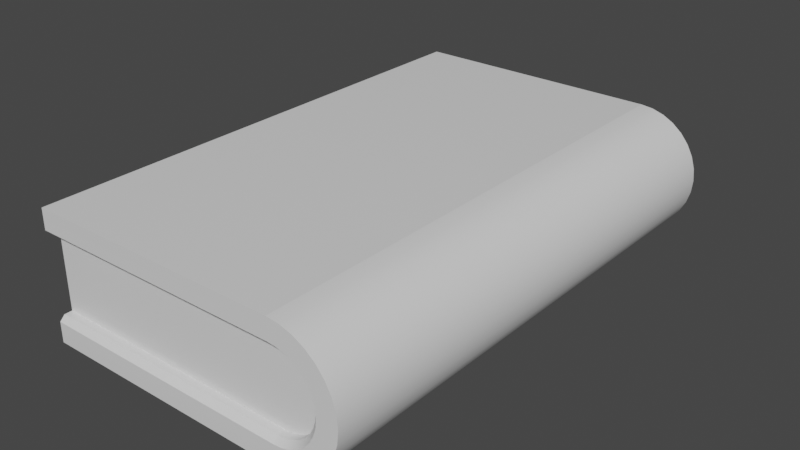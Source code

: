 # Source: Parts.blend  (saved by Blender 3.1.7; exported with 4.5.12 LTS)
import bpy
from mathutils import Matrix  # noqa: F401  (used for matrix-valued properties, if any)

bpy.ops.wm.read_factory_settings(use_empty=True)
scene = bpy.context.scene
scene.name = 'Scene'

# ---- collections
col_collection = bpy.data.collections.new('Collection'); scene.collection.children.link(col_collection)

# ---- materials (node trees are filled in below, after node groups)
mat_belttopdown = bpy.data.materials.new('BeltTopDown')
mat_belttopdown.use_transparent_shadow = False
mat_beltside = bpy.data.materials.new('BeltSide')
mat_beltside.use_transparent_shadow = False
mat_beltside.roughness = 0.5
mat_beltside2 = bpy.data.materials.new('BeltSide2')
mat_beltside2.use_transparent_shadow = False
mat_beltside2.roughness = 0.5
mat_main = bpy.data.materials.new('Main')
mat_main.use_transparent_shadow = False
mat_side = bpy.data.materials.new('Side')
mat_side.use_transparent_shadow = False

# ---- node groups
ng_auto_smooth = bpy.data.node_groups.new('Auto Smooth', 'GeometryNodeTree')
_s = ng_auto_smooth.interface.new_socket(name='Geometry', in_out='OUTPUT', socket_type='NodeSocketGeometry')
_s = ng_auto_smooth.interface.new_socket(name='Geometry', in_out='INPUT', socket_type='NodeSocketGeometry')
_s = ng_auto_smooth.interface.new_socket(name='Angle', in_out='INPUT', socket_type='NodeSocketFloat')
_s.subtype = 'ANGLE'
_s.min_value = 0.0
_s.max_value = 3.142
ng_auto_smooth.is_modifier = True
_N = ng_auto_smooth.nodes; _L = ng_auto_smooth.links
n0 = _N.new('NodeGroupOutput'); n0.name = 'Group Output'; n0.location = (480, -100)
n1 = _N.new('NodeGroupInput'); n1.name = 'Group Input'; n1.location = (-420, -300)
n2 = _N.new('NodeGroupInput'); n2.name = 'Group Input.001'; n2.location = (-60, -100)
n3 = _N.new('GeometryNodeSetShadeSmooth'); n3.name = 'Set Shade Smooth'; n3.location = (120, -100)
n3.domain = 'EDGE'
n4 = _N.new('GeometryNodeSetShadeSmooth'); n4.name = 'Set Shade Smooth.001'; n4.location = (300, -100)
n5 = _N.new('GeometryNodeInputMeshEdgeAngle'); n5.name = 'Edge Angle'; n5.location = (-420, -220)
n6 = _N.new('GeometryNodeInputEdgeSmooth'); n6.name = 'Is Edge Smooth'; n6.location = (-60, -160)
n7 = _N.new('GeometryNodeInputShadeSmooth'); n7.name = 'Is Face Smooth'; n7.location = (-240, -340)
n8 = _N.new('FunctionNodeBooleanMath'); n8.name = 'Boolean Math'; n8.location = (-60, -220)
n9 = _N.new('FunctionNodeCompare'); n9.name = 'Compare'; n9.location = (-240, -180)
n9.operation = 'LESS_EQUAL'
_L.new(n5.outputs[0], n9.inputs[0])
_L.new(n4.outputs[0], n0.inputs[0])
_L.new(n1.outputs[1], n9.inputs[1])
_L.new(n9.outputs[0], n8.inputs[0])
_L.new(n7.outputs[0], n8.inputs[1])
_L.new(n2.outputs[0], n3.inputs[0])
_L.new(n6.outputs[0], n3.inputs[1])
_L.new(n3.outputs[0], n4.inputs[0])
_L.new(n8.outputs[0], n3.inputs[2])
n0.is_active_output = True

# ---- material node trees
mat_belttopdown.use_nodes = True; mat_belttopdown.node_tree.nodes.clear()
_N = mat_belttopdown.node_tree.nodes; _L = mat_belttopdown.node_tree.links
n0 = _N.new('ShaderNodeBsdfPrincipled'); n0.name = 'Principled BSDF'; n0.location = (10, 300)
n0.distribution = 'GGX'
n0.subsurface_method = 'RANDOM_WALK_SKIN'
n0.inputs[2].default_value = 0.4
n0.inputs[3].default_value = 1.45
n0.inputs[27].default_value = (0.0, 0.0, 0.0, 1.0)
n0.inputs[28].default_value = 1.0
n1 = _N.new('ShaderNodeOutputMaterial'); n1.name = 'Material Output'; n1.location = (300, 300)
n2 = _N.new('ShaderNodeNormalMap'); n2.name = 'Normal Map'; n2.location = (-300, -300)
n2.label = 'Normal/Map'
n2.inputs[0].default_value = 0.0
_L.new(n0.outputs[0], n1.inputs[0])
_L.new(n2.outputs[0], n0.inputs[5])
n1.is_active_output = True
mat_beltside.use_nodes = True; mat_beltside.node_tree.nodes.clear()
_N = mat_beltside.node_tree.nodes; _L = mat_beltside.node_tree.links
n0 = _N.new('ShaderNodeBsdfPrincipled'); n0.name = 'Principled BSDF'; n0.location = (10, 300)
n0.distribution = 'GGX'
n0.subsurface_method = 'RANDOM_WALK_SKIN'
n0.inputs[3].default_value = 1.45
n0.inputs[27].default_value = (0.0, 0.0, 0.0, 1.0)
n0.inputs[28].default_value = 1.0
n1 = _N.new('ShaderNodeOutputMaterial'); n1.name = 'Material Output'; n1.location = (300, 300)
n2 = _N.new('ShaderNodeNormalMap'); n2.name = 'Normal Map'; n2.location = (-300, -300)
n2.label = 'Normal/Map'
n2.inputs[0].default_value = 0.0
_L.new(n0.outputs[0], n1.inputs[0])
_L.new(n2.outputs[0], n0.inputs[5])
n1.is_active_output = True
mat_beltside2.use_nodes = True; mat_beltside2.node_tree.nodes.clear()
_N = mat_beltside2.node_tree.nodes; _L = mat_beltside2.node_tree.links
n0 = _N.new('ShaderNodeBsdfPrincipled'); n0.name = 'Principled BSDF'; n0.location = (10, 300)
n0.distribution = 'GGX'
n0.subsurface_method = 'RANDOM_WALK_SKIN'
n0.inputs[3].default_value = 1.45
n0.inputs[27].default_value = (0.0, 0.0, 0.0, 1.0)
n0.inputs[28].default_value = 1.0
n1 = _N.new('ShaderNodeOutputMaterial'); n1.name = 'Material Output'; n1.location = (300, 300)
n2 = _N.new('ShaderNodeNormalMap'); n2.name = 'Normal Map'; n2.location = (-300, -300)
n2.label = 'Normal/Map'
n2.inputs[0].default_value = 0.0
_L.new(n0.outputs[0], n1.inputs[0])
_L.new(n2.outputs[0], n0.inputs[5])
n1.is_active_output = True
mat_main.use_nodes = True; mat_main.node_tree.nodes.clear()
_N = mat_main.node_tree.nodes; _L = mat_main.node_tree.links
n0 = _N.new('ShaderNodeBsdfPrincipled'); n0.name = 'Principled BSDF'; n0.location = (10, 300)
n0.distribution = 'GGX'
n0.subsurface_method = 'RANDOM_WALK_SKIN'
n0.inputs[3].default_value = 1.45
n0.inputs[27].default_value = (0.0, 0.0, 0.0, 1.0)
n0.inputs[28].default_value = 1.0
n1 = _N.new('ShaderNodeOutputMaterial'); n1.name = 'Material Output'; n1.location = (300, 300)
_L.new(n0.outputs[0], n1.inputs[0])
n1.is_active_output = True
mat_side.use_nodes = True; mat_side.node_tree.nodes.clear()
_N = mat_side.node_tree.nodes; _L = mat_side.node_tree.links
n0 = _N.new('ShaderNodeBsdfPrincipled'); n0.name = 'Principled BSDF'; n0.location = (10, 300)
n0.distribution = 'GGX'
n0.subsurface_method = 'RANDOM_WALK_SKIN'
n0.inputs[3].default_value = 1.45
n0.inputs[27].default_value = (0.0, 0.0, 0.0, 1.0)
n0.inputs[28].default_value = 1.0
n1 = _N.new('ShaderNodeOutputMaterial'); n1.name = 'Material Output'; n1.location = (300, 300)
_L.new(n0.outputs[0], n1.inputs[0])
n1.is_active_output = True

# ---- world
world_world = bpy.data.worlds.new('World'); scene.world = world_world
world_world.use_nodes = True; world_world.node_tree.nodes.clear()
_N = world_world.node_tree.nodes; _L = world_world.node_tree.links
n0 = _N.new('ShaderNodeOutputWorld'); n0.name = 'World Output'; n0.location = (300, 300)
n1 = _N.new('ShaderNodeBackground'); n1.name = 'Background'; n1.location = (10, 300)
n1.inputs[0].default_value = (0.05088, 0.05088, 0.05088, 1.0)
_L.new(n1.outputs[0], n0.inputs[0])
n0.is_active_output = True
world_world.color = (0.05088, 0.05088, 0.05088)
world_world.use_sun_shadow = False
world_world.sun_shadow_jitter_overblur = 0.0

# ---- meshes
me_cube_002 = bpy.data.meshes.new('Cube.002')
me_cube_002.from_pydata([(50.0, 25.0, -100.0), (50.0, -25.0, -100.0), (50.0, 25.0, 100.0), (50.0, -25.0, 100.0), (-50.0, 25.0, -100.0), (-50.0, -25.0, -100.0), (-50.0, 25.0, 100.0), (-50.0, -25.0, 100.0), (-50.0, 15.0, -95.0), (-50.0, -15.0, -95.0), (50.0, -15.0, -95.0), (50.0, 15.0, -95.0), (50.0, -15.0, 95.0), (50.0, 15.0, 95.0), (-50.0, 15.0, 95.0), (-50.0, -15.0, 95.0), (50.0, 21.01, -100.0), (-50.0, 21.01, -100.0), (-50.0, -21.01, -100.0), (50.0, -21.01, -100.0), (50.0, 21.01, 100.0), (-50.0, 21.01, 100.0), (-50.0, -21.01, 100.0), (50.0, -21.01, 100.0), (50.0, -15.0, 98.0), (50.0, -17.0, 100.0), (50.0, 17.0, 100.0), (50.0, 15.0, 98.0), (-50.0, 15.0, 98.0), (-50.0, 17.0, 100.0), (-50.0, -17.0, 100.0), (-50.0, -15.0, 98.0), (-50.0, 17.0, -100.0), (-50.0, 15.0, -98.0), (-50.0, -15.0, -98.0), (-50.0, -17.0, -100.0), (50.0, -17.0, -100.0), (50.0, -15.0, -98.0), (50.0, 15.0, -98.0), (50.0, 17.0, -100.0)], [], [(0, 4, 6, 2), (20, 2, 6, 21), (5, 1, 3, 7), (17, 4, 0, 16), (37, 34, 9, 10), (31, 24, 12, 15), (9, 8, 11, 10), (18, 35, 36, 19), (12, 13, 14, 15), (26, 20, 21, 29), (33, 38, 11, 8), (5, 18, 19, 1), (27, 28, 14, 13), (3, 23, 22, 7), (24, 31, 30, 25), (26, 29, 28, 27), (23, 25, 30, 22), (34, 37, 36, 35), (32, 39, 38, 33), (32, 17, 16, 39), (6, 4, 17, 32, 33, 8, 9, 34, 35, 18, 5, 7, 22, 30, 31, 15, 14, 28, 29, 21), (2, 20, 26, 27, 13, 12, 24, 25, 23, 3, 1, 19, 36, 37, 10, 11, 38, 39, 16, 0)])
me_cube_002.polygons.foreach_set('use_smooth', [True] * 22)
me_cube_002.polygons.foreach_set('material_index', [0, 0, 0, 0, 1, 1, 1, 1, 1, 1, 1, 0, 1, 0, 1, 1, 1, 1, 1, 1, 2, 2])
_k = set([(0, 2), (0, 4), (0, 16), (1, 3), (1, 5), (1, 19), (2, 6), (2, 20), (3, 7), (3, 23), (4, 6), (4, 17), (5, 7), (5, 18), (6, 21), (7, 22), (8, 9), (10, 11), (12, 13), (14, 15), (16, 39), (17, 32), (18, 35), (19, 36), (20, 26), (21, 29), (22, 30), (23, 25)])
me_cube_002.attributes.new('sharp_edge', 'BOOLEAN', 'EDGE').data.foreach_set('value', [ (min(e.vertices), max(e.vertices)) in _k for e in me_cube_002.edges])
_uv = me_cube_002.uv_layers.new(name='UVMap')
_uv.uv.foreach_set('vector', [1.49e-06, 1.0, 1.49e-06, 5.596e-07, 1.0, 5.596e-07, 1.0, 1.0, 1.026, 1.0, 1.0, 1.0, 1.0, 3.04e-06, 1.026, 3.04e-06, 1.49e-06, 1.0, 1.49e-06, 5.596e-07, 1.0, 5.596e-07, 1.0, 1.0, -0.02559, 3.099e-06, 3.123e-05, 3.099e-06, 3.117e-05, 1.0, -0.02559, 1.0, 1.49e-06, 0.2, 1.0, 0.2, 1.0, 0.2, 1.49e-06, 0.2, 1.0, 0.8, 1.49e-06, 0.8, 1.49e-06, 0.8, 1.0, 0.8, 1.0, 0.2, 1.0, 0.8, 1.49e-06, 0.8, 1.49e-06, 0.2, 1.0, 0.1, 1.0, 0.16, 1.49e-06, 0.16, 1.49e-06, 0.1, 1.49e-06, 0.8, 1.49e-06, 0.2, 1.0, 0.2, 1.0, 0.8, 1.49e-06, 0.16, 1.49e-06, 0.1, 1.0, 0.1, 1.0, 0.16, 1.0, 0.8, 1.49e-06, 0.8, 1.49e-06, 0.8, 1.0, 0.8, 3.117e-05, 1.0, -0.02559, 1.0, -0.02559, 3.219e-06, 3.105e-05, 3.219e-06, 1.49e-06, 0.2, 1.0, 0.2, 1.0, 0.2, 1.49e-06, 0.2, 1.0, 2.921e-06, 1.026, 2.921e-06, 1.026, 1.0, 1.0, 1.0, 1.49e-06, 0.8, 1.0, 0.8, 1.0, 0.84, 1.49e-06, 0.84, 1.49e-06, 0.16, 1.0, 0.16, 1.0, 0.2, 1.49e-06, 0.2, 1.49e-06, 0.9, 1.49e-06, 0.84, 1.0, 0.84, 1.0, 0.9, 1.0, 0.2, 1.49e-06, 0.2, 1.49e-06, 0.16, 1.0, 0.16, 1.0, 0.84, 1.49e-06, 0.84, 1.49e-06, 0.8, 1.0, 0.8, 1.0, 0.84, 1.0, 0.9, 1.49e-06, 0.9, 1.49e-06, 0.84, 0.2, 7.997e-05, 0.2, 0.7998, 0.18, 0.7998, 0.168, 0.7998, 0.16, 0.7918, 0.16, 0.7798, 0.04007, 0.7798, 0.04007, 0.7918, 0.03207, 0.7998, 0.02007, 0.7998, 7.997e-05, 0.7998, 8.013e-05, 8.019e-05, 0.02007, 8.013e-05, 0.03207, 8.01e-05, 0.04007, 0.008078, 0.04007, 0.02007, 0.16, 0.02007, 0.16, 0.008078, 0.168, 8.004e-05, 0.18, 7.997e-05, 0.2002, 0.2, 0.2002, 0.18, 0.2002, 0.168, 0.2082, 0.16, 0.2202, 0.16, 0.2202, 0.04007, 0.2082, 0.04007, 0.2002, 0.03207, 0.2002, 0.02007, 0.2002, 7.999e-05, 0.9999, 7.997e-05, 0.9999, 0.02007, 0.9999, 0.03207, 0.9919, 0.04007, 0.9799, 0.04007, 0.9799, 0.16, 0.9919, 0.16, 0.9999, 0.168, 0.9999, 0.18, 0.9999, 0.2])
me_cube_002.materials.append(mat_belttopdown)
me_cube_002.materials.append(mat_beltside)
me_cube_002.materials.append(mat_beltside2)
me_cube_002.use_remesh_fix_poles = True
me_cube_002.use_remesh_preserve_attributes = False
me_cube_002.update()
me_cube_003 = bpy.data.meshes.new('Cube.003')
me_cube_003.from_pydata([(0.0, 25.0, -100.0), (0.0, 25.0, 100.0), (4.877, 24.52, -100.0), (4.877, 24.52, 100.0), (9.567, 23.1, 100.0), (13.89, 20.79, -100.0), (13.89, 20.79, 100.0), (17.68, 17.68, 100.0), (20.79, 13.89, 100.0), (23.1, 9.567, 100.0), (24.52, 4.877, -100.0), (24.52, 4.877, 100.0), (25.0, 0.0, 100.0), (24.52, -4.877, 100.0), (23.1, -9.567, -100.0), (23.1, -9.567, 100.0), (20.79, -13.89, -100.0), (20.79, -13.89, 100.0), (17.68, -17.68, -100.0), (17.68, -17.68, 100.0), (13.89, -20.79, -100.0), (13.89, -20.79, 100.0), (9.567, -23.1, -100.0), (9.567, -23.1, 100.0), (4.877, -24.52, 100.0), (0.0, -25.0, -100.0), (0.0, -25.0, 100.0), (9.567, 23.1, -100.0), (20.79, 13.89, -100.0), (17.68, 17.68, -100.0), (24.52, -4.877, -100.0), (25.0, -2.667e-06, -100.0), (23.1, 9.567, -100.0), (4.877, -24.52, -100.0), (0.0, -15.0, -95.0), (-3.421e-06, 15.0, -95.0), (2.965, 14.71, -95.0), (5.778, 13.86, -95.0), (8.371, 12.47, -95.0), (10.64, 10.6, -95.0), (12.51, 8.332, -95.0), (13.89, 5.739, -95.0), (14.75, 2.926, -95.0), (15.04, -2.047e-06, -95.0), (14.75, -2.926, -95.0), (13.89, -5.739, -95.0), (12.51, -8.332, -95.0), (10.64, -10.6, -95.0), (8.371, -12.47, -95.0), (5.778, -13.86, -95.0), (2.965, -14.71, -95.0), (5.513e-07, 15.0, 95.0), (2.965, 14.71, 95.0), (5.778, 13.86, 95.0), (8.371, 12.47, 95.0), (10.64, 10.6, 95.0), (12.51, 8.332, 95.0), (13.89, 5.739, 95.0), (14.75, 2.926, 95.0), (15.04, -1.009e-06, 95.0), (14.75, -2.926, 95.0), (13.89, -5.739, 95.0), (12.51, -8.332, 95.0), (10.64, -10.6, 95.0), (8.371, -12.47, 95.0), (5.778, -13.86, 95.0), (2.965, -14.71, 95.0), (5.513e-07, -15.0, 95.0), (0.0, -15.0, -98.0), (1.49e-08, -17.01, -100.0), (5.513e-07, 15.0, 98.0), (4.47e-07, 17.01, 100.0), (2.965, 14.71, 98.0), (3.35, 16.68, 100.0), (5.778, 13.86, 98.0), (6.541, 15.72, 100.0), (8.371, 12.47, 98.0), (9.483, 14.14, 100.0), (10.64, 10.6, 98.0), (12.06, 12.03, 100.0), (12.51, 8.332, 98.0), (14.18, 9.452, 100.0), (13.89, 5.739, 98.0), (15.75, 6.511, 100.0), (14.75, 2.926, 98.0), (16.72, 3.319, 100.0), (15.04, -5.204e-07, 98.0), (17.04, -1.553e-07, 100.0), (14.75, -2.926, 98.0), (16.72, -3.319, 100.0), (13.89, -5.739, 98.0), (15.75, -6.511, 100.0), (12.51, -8.332, 98.0), (14.18, -9.452, 100.0), (10.64, -10.6, 98.0), (12.06, -12.03, 100.0), (8.371, -12.47, 98.0), (9.483, -14.14, 100.0), (5.778, -13.86, 98.0), (6.541, -15.72, 100.0), (2.965, -14.71, 98.0), (3.35, -16.68, 100.0), (4.404e-07, -17.01, 100.0), (4.783e-07, -15.0, 98.0), (-2.732e-06, 17.01, -100.0), (-3.494e-06, 15.0, -98.0), (2.965, 14.71, -98.0), (3.35, 16.68, -100.0), (5.778, 13.86, -98.0), (6.541, 15.72, -100.0), (9.483, 14.14, -100.0), (8.371, 12.47, -98.0), (12.06, 12.03, -100.0), (10.64, 10.6, -98.0), (14.18, 9.452, -100.0), (12.51, 8.332, -98.0), (15.75, 6.511, -100.0), (13.89, 5.739, -98.0), (16.72, 3.319, -100.0), (14.75, 2.926, -98.0), (17.04, -2.822e-06, -100.0), (15.04, -2.535e-06, -98.0), (16.72, -3.319, -100.0), (14.75, -2.926, -98.0), (15.75, -6.511, -100.0), (13.89, -5.739, -98.0), (14.18, -9.452, -100.0), (12.51, -8.332, -98.0), (12.06, -12.03, -100.0), (10.64, -10.6, -98.0), (9.483, -14.14, -100.0), (8.371, -12.47, -98.0), (6.541, -15.72, -100.0), (5.778, -13.86, -98.0), (3.35, -16.68, -100.0), (2.965, -14.71, -98.0), (2.202e-07, -21.01, 100.0), (2.235e-07, 21.01, 100.0), (4.114, 20.6, 100.0), (8.054, 19.41, 100.0), (11.69, 17.47, 100.0), (14.87, 14.85, 100.0), (17.48, 11.67, 100.0), (19.42, 8.039, 100.0), (20.62, 4.098, 100.0), (21.02, -7.767e-08, 100.0), (20.62, -4.098, 100.0), (19.42, -8.039, 100.0), (17.48, -11.67, 100.0), (14.87, -14.85, 100.0), (11.69, -17.47, 100.0), (8.054, -19.41, 100.0), (4.114, -20.6, 100.0), (7.451e-09, -21.01, -100.0), (-1.366e-06, 21.01, -100.0), (4.114, -20.6, -100.0), (4.114, 20.6, -100.0), (8.054, 19.41, -100.0), (11.69, 17.47, -100.0), (14.87, 14.85, -100.0), (17.48, 11.67, -100.0), (19.42, 8.039, -100.0), (20.62, 4.098, -100.0), (21.02, -2.744e-06, -100.0), (20.62, -4.098, -100.0), (19.42, -8.039, -100.0), (17.48, -11.67, -100.0), (14.87, -14.85, -100.0), (11.69, -17.47, -100.0), (8.054, -19.41, -100.0)], [], [(0, 1, 3, 2), (2, 3, 4, 27), (27, 4, 6, 5), (5, 6, 7, 29), (29, 7, 8, 28), (28, 8, 9, 32), (32, 9, 11, 10), (10, 11, 12, 31), (31, 12, 13, 30), (30, 13, 15, 14), (14, 15, 17, 16), (16, 17, 19, 18), (18, 19, 21, 20), (20, 21, 23, 22), (22, 23, 24, 33), (33, 24, 26, 25), (111, 113, 39, 38), (82, 80, 56, 57), (125, 127, 46, 45), (115, 117, 41, 40), (92, 90, 61, 62), (103, 100, 66, 67), (117, 119, 42, 41), (78, 76, 54, 55), (88, 86, 59, 60), (98, 96, 64, 65), (106, 108, 37, 36), (74, 72, 52, 53), (127, 129, 47, 46), (84, 82, 57, 58), (94, 92, 62, 63), (105, 106, 36, 35), (121, 123, 44, 43), (80, 78, 55, 56), (90, 88, 60, 61), (100, 98, 65, 66), (135, 68, 34, 50), (76, 74, 53, 54), (86, 84, 58, 59), (96, 94, 63, 64), (131, 133, 49, 48), (113, 115, 40, 39), (123, 125, 45, 44), (133, 135, 50, 49), (108, 111, 38, 37), (119, 121, 43, 42), (129, 131, 48, 47), (155, 134, 132, 169), (163, 120, 118, 162), (156, 107, 104, 154), (164, 122, 120, 163), (165, 124, 122, 164), (72, 70, 51, 52), (166, 126, 124, 165), (159, 112, 110, 158), (167, 128, 126, 166), (160, 114, 112, 159), (157, 109, 107, 156), (168, 130, 128, 167), (158, 110, 109, 157), (161, 116, 114, 160), (169, 132, 130, 168), (162, 118, 116, 161), (145, 144, 85, 87), (138, 137, 71, 73), (136, 152, 101, 102), (146, 145, 87, 89), (139, 138, 73, 75), (147, 146, 89, 91), (140, 139, 75, 77), (148, 147, 91, 93), (141, 140, 77, 79), (149, 148, 93, 95), (142, 141, 79, 81), (150, 149, 95, 97), (143, 142, 81, 83), (151, 150, 97, 99), (144, 143, 83, 85), (152, 151, 99, 101), (51, 67, 66, 65, 64, 63, 62, 61, 60, 59, 58, 57, 56, 55, 54, 53, 52), (38, 39, 40, 41, 42, 43, 44, 45, 46, 47, 48, 49, 50, 34, 35, 36, 37), (153, 69, 134, 155), (70, 72, 73, 71), (72, 74, 75, 73), (74, 76, 77, 75), (76, 78, 79, 77), (78, 80, 81, 79), (80, 82, 83, 81), (82, 84, 85, 83), (84, 86, 87, 85), (86, 88, 89, 87), (88, 90, 91, 89), (90, 92, 93, 91), (92, 94, 95, 93), (94, 96, 97, 95), (96, 98, 99, 97), (98, 100, 101, 99), (100, 103, 102, 101), (111, 108, 109, 110), (108, 106, 107, 109), (106, 105, 104, 107), (113, 111, 110, 112), (115, 113, 112, 114), (117, 115, 114, 116), (119, 117, 116, 118), (121, 119, 118, 120), (123, 121, 120, 122), (125, 123, 122, 124), (127, 125, 124, 126), (129, 127, 126, 128), (131, 129, 128, 130), (133, 131, 130, 132), (135, 133, 132, 134), (68, 135, 134, 69), (24, 23, 151, 152), (11, 9, 143, 144), (23, 21, 150, 151), (9, 8, 142, 143), (21, 19, 149, 150), (8, 7, 141, 142), (19, 17, 148, 149), (7, 6, 140, 141), (17, 15, 147, 148), (6, 4, 139, 140), (15, 13, 146, 147), (4, 3, 138, 139), (13, 12, 145, 146), (26, 24, 152, 136), (3, 1, 137, 138), (12, 11, 144, 145), (25, 153, 155, 33), (10, 162, 161, 32), (22, 169, 168, 20), (32, 161, 160, 28), (5, 158, 157, 27), (20, 168, 167, 18), (27, 157, 156, 2), (28, 160, 159, 29), (18, 167, 166, 16), (29, 159, 158, 5), (16, 166, 165, 14), (14, 165, 164, 30), (30, 164, 163, 31), (2, 156, 154, 0), (31, 163, 162, 10), (33, 155, 169, 22), (25, 26, 136, 102, 103, 67, 51, 70, 71, 137, 1, 0, 154, 104, 105, 35, 34, 68, 69, 153)])
me_cube_003.polygons.foreach_set('use_smooth', [True] * 147)
me_cube_003.polygons.foreach_set('material_index', [0, 0, 0, 0, 0, 0, 0, 0, 0, 0, 0, 0, 0, 0, 0, 0, 1, 1, 1, 1, 1, 1, 1, 1, 1, 1, 1, 1, 1, 1, 1, 1, 1, 1, 1, 1, 1, 1, 1, 1, 1, 1, 1, 1, 1, 1, 1, 1, 1, 1, 1, 1, 1, 1, 1, 1, 1, 1, 1, 1, 1, 1, 1, 1, 1, 1, 1, 1, 1, 1, 1, 1, 1, 1, 1, 1, 1, 1, 1, 1, 1, 1, 1, 1, 1, 1, 1, 1, 1, 1, 1, 1, 1, 1, 1, 1, 1, 1, 1, 1, 1, 1, 1, 1, 1, 1, 1, 1, 1, 1, 1, 1, 1, 1, 0, 0, 0, 0, 0, 0, 0, 0, 0, 0, 0, 0, 0, 0, 0, 0, 0, 0, 0, 0, 0, 0, 0, 0, 0, 0, 0, 0, 0, 0, 0, 0, 1])
_k = set([(0, 1), (0, 2), (1, 3), (2, 27), (3, 4), (4, 6), (5, 27), (5, 29), (6, 7), (7, 8), (8, 9), (9, 11), (10, 31), (10, 32), (11, 12), (12, 13), (13, 15), (14, 16), (14, 30), (15, 17), (16, 18), (17, 19), (18, 20), (19, 21), (20, 22), (21, 23), (22, 33), (23, 24), (24, 26), (25, 26), (25, 33), (28, 29), (28, 32), (30, 31), (34, 50), (35, 36), (36, 37), (37, 38), (38, 39), (39, 40), (40, 41), (41, 42), (42, 43), (43, 44), (44, 45), (45, 46), (46, 47), (47, 48), (48, 49), (49, 50), (51, 52), (52, 53), (53, 54), (54, 55), (55, 56), (56, 57), (57, 58), (58, 59), (59, 60), (60, 61), (61, 62), (62, 63), (63, 64), (64, 65), (65, 66), (66, 67), (68, 135), (69, 134), (70, 72), (71, 73), (72, 74), (73, 75), (74, 76), (75, 77), (76, 78), (77, 79), (78, 80), (79, 81), (80, 82), (81, 83), (82, 84), (83, 85), (84, 86), (85, 87), (86, 88), (87, 89), (88, 90), (89, 91), (90, 92), (91, 93), (92, 94), (93, 95), (94, 96), (95, 97), (96, 98), (97, 99), (98, 100), (99, 101), (100, 103), (101, 102), (104, 107), (105, 106), (106, 108), (107, 109), (108, 111), (109, 110), (110, 112), (111, 113), (112, 114), (113, 115), (114, 116), (115, 117), (116, 118), (117, 119), (118, 120), (119, 121), (120, 122), (121, 123), (122, 124), (123, 125), (124, 126), (125, 127), (126, 128), (127, 129), (128, 130), (129, 131), (130, 132), (131, 133), (132, 134), (133, 135)])
me_cube_003.attributes.new('sharp_edge', 'BOOLEAN', 'EDGE').data.foreach_set('value', [ (min(e.vertices), max(e.vertices)) in _k for e in me_cube_003.edges])
_uv = me_cube_003.uv_layers.new(name='UVMap')
_uv.uv.foreach_set('vector', [0.9999, 1.0, 0.0001136, 1.0, 0.0001134, 0.9375, 0.9999, 0.9375, 0.9999, 0.9375, 0.0001134, 0.9375, 0.0001131, 0.875, 0.9999, 0.8749, 0.9999, 0.8749, 0.0001131, 0.875, 0.000113, 0.8124, 0.9999, 0.8124, 0.9999, 0.8124, 0.000113, 0.8124, 0.0001128, 0.7499, 0.9999, 0.7499, 0.9999, 0.7499, 0.0001128, 0.7499, 0.0001128, 0.6874, 0.9999, 0.6874, 0.9999, 0.6874, 0.0001128, 0.6874, 0.0001126, 0.6249, 0.9999, 0.6249, 0.9999, 0.6249, 0.0001126, 0.6249, 0.0001127, 0.5623, 0.9999, 0.5623, 0.9999, 0.5623, 0.0001127, 0.5623, 0.0001127, 0.4998, 0.9999, 0.4998, 0.9999, 0.4998, 0.0001127, 0.4998, 0.0001128, 0.4373, 0.9999, 0.4373, 0.9999, 0.4373, 0.0001128, 0.4373, 0.000113, 0.3748, 0.9999, 0.3748, 0.9999, 0.3748, 0.000113, 0.3748, 0.0001131, 0.3122, 0.9999, 0.3123, 0.9999, 0.3123, 0.0001131, 0.3122, 0.0001134, 0.2497, 0.9999, 0.2497, 0.9999, 0.2497, 0.0001134, 0.2497, 0.0001137, 0.1872, 0.9999, 0.1872, 0.9999, 0.1872, 0.0001137, 0.1872, 0.0001141, 0.1247, 0.9999, 0.1247, 0.9999, 0.1247, 0.0001141, 0.1247, 0.0001144, 0.06214, 0.9999, 0.06218, 0.9999, 0.06218, 0.0001144, 0.06214, 0.0001149, -6.798e-05, 0.9999, -2.268e-05, 0.000113, 0.8124, 0.0001128, 0.7499, 0.0001128, 0.7499, 0.000113, 0.8124, 0.0001126, 0.6249, 0.0001128, 0.6874, 0.0001128, 0.6874, 0.0001126, 0.6249, 0.000113, 0.3748, 0.0001131, 0.3122, 0.0001131, 0.3122, 0.000113, 0.3748, 0.0001128, 0.6874, 0.0001126, 0.6249, 0.0001126, 0.6249, 0.0001128, 0.6874, 0.0001131, 0.3122, 0.000113, 0.3748, 0.000113, 0.3748, 0.0001131, 0.3122, 0.0001149, -6.798e-05, 0.0001144, 0.06214, 0.0001144, 0.06214, 0.0001149, -6.798e-05, 0.0001126, 0.6249, 0.0001127, 0.5623, 0.0001127, 0.5623, 0.0001126, 0.6249, 0.0001128, 0.7499, 0.000113, 0.8124, 0.000113, 0.8124, 0.0001128, 0.7499, 0.0001128, 0.4373, 0.0001127, 0.4998, 0.0001127, 0.4998, 0.0001128, 0.4373, 0.0001141, 0.1247, 0.0001137, 0.1872, 0.0001137, 0.1872, 0.0001141, 0.1247, 0.0001134, 0.9375, 0.0001131, 0.875, 0.0001131, 0.875, 0.0001134, 0.9375, 0.0001131, 0.875, 0.0001134, 0.9375, 0.0001134, 0.9375, 0.0001131, 0.875, 0.0001131, 0.3122, 0.0001134, 0.2497, 0.0001134, 0.2497, 0.0001131, 0.3122, 0.0001127, 0.5623, 0.0001126, 0.6249, 0.0001126, 0.6249, 0.0001127, 0.5623, 0.0001134, 0.2497, 0.0001131, 0.3122, 0.0001131, 0.3122, 0.0001134, 0.2497, 0.0001136, 1.0, 0.0001134, 0.9375, 0.0001134, 0.9375, 0.0001136, 1.0, 0.0001127, 0.4998, 0.0001128, 0.4373, 0.0001128, 0.4373, 0.0001127, 0.4998, 0.0001128, 0.6874, 0.0001128, 0.7499, 0.0001128, 0.7499, 0.0001128, 0.6874, 0.000113, 0.3748, 0.0001128, 0.4373, 0.0001128, 0.4373, 0.000113, 0.3748, 0.0001144, 0.06214, 0.0001141, 0.1247, 0.0001141, 0.1247, 0.0001144, 0.06214, 0.0001144, 0.06214, 0.0001149, -6.798e-05, 0.0001149, -6.798e-05, 0.0001144, 0.06214, 0.000113, 0.8124, 0.0001131, 0.875, 0.0001131, 0.875, 0.000113, 0.8124, 0.0001127, 0.4998, 0.0001127, 0.5623, 0.0001127, 0.5623, 0.0001127, 0.4998, 0.0001137, 0.1872, 0.0001134, 0.2497, 0.0001134, 0.2497, 0.0001137, 0.1872, 0.0001137, 0.1872, 0.0001141, 0.1247, 0.0001141, 0.1247, 0.0001137, 0.1872, 0.0001128, 0.7499, 0.0001128, 0.6874, 0.0001128, 0.6874, 0.0001128, 0.7499, 0.0001128, 0.4373, 0.000113, 0.3748, 0.000113, 0.3748, 0.0001128, 0.4373, 0.0001141, 0.1247, 0.0001144, 0.06214, 0.0001144, 0.06214, 0.0001141, 0.1247, 0.0001131, 0.875, 0.000113, 0.8124, 0.000113, 0.8124, 0.0001131, 0.875, 0.0001127, 0.5623, 0.0001127, 0.4998, 0.0001127, 0.4998, 0.0001127, 0.5623, 0.0001134, 0.2497, 0.0001137, 0.1872, 0.0001137, 0.1872, 0.0001134, 0.2497, 0.0001144, 0.06214, 0.0001144, 0.06214, 0.0001141, 0.1247, 0.0001141, 0.1247, 0.0001127, 0.4998, 0.0001127, 0.4998, 0.0001127, 0.5623, 0.0001127, 0.5623, 0.0001134, 0.9375, 0.0001134, 0.9375, 0.0001136, 1.0, 0.0001136, 1.0, 0.0001128, 0.4373, 0.0001128, 0.4373, 0.0001127, 0.4998, 0.0001127, 0.4998, 0.000113, 0.3748, 0.000113, 0.3748, 0.0001128, 0.4373, 0.0001128, 0.4373, 0.0001134, 0.9375, 0.0001136, 1.0, 0.0001136, 1.0, 0.0001134, 0.9375, 0.0001131, 0.3122, 0.0001131, 0.3122, 0.000113, 0.3748, 0.000113, 0.3748, 0.0001128, 0.7499, 0.0001128, 0.7499, 0.000113, 0.8124, 0.000113, 0.8124, 0.0001134, 0.2497, 0.0001134, 0.2497, 0.0001131, 0.3122, 0.0001131, 0.3122, 0.0001128, 0.6874, 0.0001128, 0.6874, 0.0001128, 0.7499, 0.0001128, 0.7499, 0.0001131, 0.875, 0.0001131, 0.875, 0.0001134, 0.9375, 0.0001134, 0.9375, 0.0001137, 0.1872, 0.0001137, 0.1872, 0.0001134, 0.2497, 0.0001134, 0.2497, 0.000113, 0.8124, 0.000113, 0.8124, 0.0001131, 0.875, 0.0001131, 0.875, 0.0001126, 0.6249, 0.0001126, 0.6249, 0.0001128, 0.6874, 0.0001128, 0.6874, 0.0001141, 0.1247, 0.0001141, 0.1247, 0.0001137, 0.1872, 0.0001137, 0.1872, 0.0001127, 0.5623, 0.0001127, 0.5623, 0.0001126, 0.6249, 0.0001126, 0.6249, 0.0001127, 0.4998, 0.0001127, 0.5623, 0.0001127, 0.5623, 0.0001127, 0.4998, 0.0001134, 0.9375, 0.0001136, 1.0, 0.0001136, 1.0, 0.0001134, 0.9375, 0.0001149, -6.798e-05, 0.0001144, 0.06214, 0.0001144, 0.06214, 0.0001149, -6.798e-05, 0.0001128, 0.4373, 0.0001127, 0.4998, 0.0001127, 0.4998, 0.0001128, 0.4373, 0.0001131, 0.875, 0.0001134, 0.9375, 0.0001134, 0.9375, 0.0001131, 0.875, 0.000113, 0.3748, 0.0001128, 0.4373, 0.0001128, 0.4373, 0.000113, 0.3748, 0.000113, 0.8124, 0.0001131, 0.875, 0.0001131, 0.875, 0.000113, 0.8124, 0.0001131, 0.3122, 0.000113, 0.3748, 0.000113, 0.3748, 0.0001131, 0.3122, 0.0001128, 0.7499, 0.000113, 0.8124, 0.000113, 0.8124, 0.0001128, 0.7499, 0.0001134, 0.2497, 0.0001131, 0.3122, 0.0001131, 0.3122, 0.0001134, 0.2497, 0.0001128, 0.6874, 0.0001128, 0.7499, 0.0001128, 0.7499, 0.0001128, 0.6874, 0.0001137, 0.1872, 0.0001134, 0.2497, 0.0001134, 0.2497, 0.0001137, 0.1872, 0.0001126, 0.6249, 0.0001128, 0.6874, 0.0001128, 0.6874, 0.0001126, 0.6249, 0.0001141, 0.1247, 0.0001137, 0.1872, 0.0001137, 0.1872, 0.0001141, 0.1247, 0.0001127, 0.5623, 0.0001126, 0.6249, 0.0001126, 0.6249, 0.0001127, 0.5623, 0.0001144, 0.06214, 0.0001141, 0.1247, 0.0001141, 0.1247, 0.0001144, 0.06214, 0.0001136, 1.0, 0.0001149, -6.798e-05, 0.0001144, 0.06214, 0.0001141, 0.1247, 0.0001137, 0.1872, 0.0001134, 0.2497, 0.0001131, 0.3122, 0.000113, 0.3748, 0.0001128, 0.4373, 0.0001127, 0.4998, 0.0001127, 0.5623, 0.0001126, 0.6249, 0.0001128, 0.6874, 0.0001128, 0.7499, 0.000113, 0.8124, 0.0001131, 0.875, 0.0001134, 0.9375, 0.000113, 0.8124, 0.0001128, 0.7499, 0.0001128, 0.6874, 0.0001126, 0.6249, 0.0001127, 0.5623, 0.0001127, 0.4998, 0.0001128, 0.4373, 0.000113, 0.3748, 0.0001131, 0.3122, 0.0001134, 0.2497, 0.0001137, 0.1872, 0.0001141, 0.1247, 0.0001144, 0.06214, 0.0001149, -6.798e-05, 0.0001136, 1.0, 0.0001134, 0.9375, 0.0001131, 0.875, 0.0001149, -6.798e-05, 0.0001149, -6.798e-05, 0.0001144, 0.06214, 0.0001144, 0.06214, 0.0001136, 1.0, 0.0001134, 0.9375, 0.0001134, 0.9375, 0.0001136, 1.0, 0.0001134, 0.9375, 0.0001131, 0.875, 0.0001131, 0.875, 0.0001134, 0.9375, 0.0001131, 0.875, 0.000113, 0.8124, 0.000113, 0.8124, 0.0001131, 0.875, 0.000113, 0.8124, 0.0001128, 0.7499, 0.0001128, 0.7499, 0.000113, 0.8124, 0.0001128, 0.7499, 0.0001128, 0.6874, 0.0001128, 0.6874, 0.0001128, 0.7499, 0.0001128, 0.6874, 0.0001126, 0.6249, 0.0001126, 0.6249, 0.0001128, 0.6874, 0.0001126, 0.6249, 0.0001127, 0.5623, 0.0001127, 0.5623, 0.0001126, 0.6249, 0.0001127, 0.5623, 0.0001127, 0.4998, 0.0001127, 0.4998, 0.0001127, 0.5623, 0.0001127, 0.4998, 0.0001128, 0.4373, 0.0001128, 0.4373, 0.0001127, 0.4998, 0.0001128, 0.4373, 0.000113, 0.3748, 0.000113, 0.3748, 0.0001128, 0.4373, 0.000113, 0.3748, 0.0001131, 0.3122, 0.0001131, 0.3122, 0.000113, 0.3748, 0.0001131, 0.3122, 0.0001134, 0.2497, 0.0001134, 0.2497, 0.0001131, 0.3122, 0.0001134, 0.2497, 0.0001137, 0.1872, 0.0001137, 0.1872, 0.0001134, 0.2497, 0.0001137, 0.1872, 0.0001141, 0.1247, 0.0001141, 0.1247, 0.0001137, 0.1872, 0.0001141, 0.1247, 0.0001144, 0.06214, 0.0001144, 0.06214, 0.0001141, 0.1247, 0.0001144, 0.06214, 0.0001149, -6.798e-05, 0.0001149, -6.798e-05, 0.0001144, 0.06214, 0.000113, 0.8124, 0.0001131, 0.875, 0.0001131, 0.875, 0.000113, 0.8124, 0.0001131, 0.875, 0.0001134, 0.9375, 0.0001134, 0.9375, 0.0001131, 0.875, 0.0001134, 0.9375, 0.0001136, 1.0, 0.0001136, 1.0, 0.0001134, 0.9375, 0.0001128, 0.7499, 0.000113, 0.8124, 0.000113, 0.8124, 0.0001128, 0.7499, 0.0001128, 0.6874, 0.0001128, 0.7499, 0.0001128, 0.7499, 0.0001128, 0.6874, 0.0001126, 0.6249, 0.0001128, 0.6874, 0.0001128, 0.6874, 0.0001126, 0.6249, 0.0001127, 0.5623, 0.0001126, 0.6249, 0.0001126, 0.6249, 0.0001127, 0.5623, 0.0001127, 0.4998, 0.0001127, 0.5623, 0.0001127, 0.5623, 0.0001127, 0.4998, 0.0001128, 0.4373, 0.0001127, 0.4998, 0.0001127, 0.4998, 0.0001128, 0.4373, 0.000113, 0.3748, 0.0001128, 0.4373, 0.0001128, 0.4373, 0.000113, 0.3748, 0.0001131, 0.3122, 0.000113, 0.3748, 0.000113, 0.3748, 0.0001131, 0.3122, 0.0001134, 0.2497, 0.0001131, 0.3122, 0.0001131, 0.3122, 0.0001134, 0.2497, 0.0001137, 0.1872, 0.0001134, 0.2497, 0.0001134, 0.2497, 0.0001137, 0.1872, 0.0001141, 0.1247, 0.0001137, 0.1872, 0.0001137, 0.1872, 0.0001141, 0.1247, 0.0001144, 0.06214, 0.0001141, 0.1247, 0.0001141, 0.1247, 0.0001144, 0.06214, 0.0001149, -6.798e-05, 0.0001144, 0.06214, 0.0001144, 0.06214, 0.0001149, -6.798e-05, 0.000115, 0.06202, 0.000115, 0.1246, -0.05351, 0.125, -0.05351, 0.06246, 0.000115, 0.5627, 0.0001151, 0.6253, -0.05351, 0.6252, -0.05351, 0.5626, 0.000115, 0.1246, 0.000115, 0.1872, -0.05351, 0.1875, -0.05351, 0.125, 0.0001151, 0.6253, 0.0001151, 0.6879, -0.05351, 0.6877, -0.05351, 0.6252, 0.000115, 0.1872, 0.000115, 0.2497, -0.05351, 0.25, -0.05351, 0.1875, 0.0001151, 0.6879, 0.0001151, 0.7505, -0.05351, 0.7502, -0.05351, 0.6877, 0.000115, 0.2497, 0.000115, 0.3123, -0.05351, 0.3125, -0.05351, 0.25, 0.0001151, 0.7505, 0.0001151, 0.8131, -0.05351, 0.8128, -0.05351, 0.7502, 0.000115, 0.3123, 0.000115, 0.3749, -0.05351, 0.3751, -0.05351, 0.3125, 0.0001151, 0.8131, 0.0001151, 0.8756, -0.05351, 0.8753, -0.05351, 0.8128, 0.000115, 0.3749, 0.000115, 0.4375, -0.05351, 0.4376, -0.05351, 0.3751, 0.0001151, 0.8756, 0.0001151, 0.9383, -0.05351, 0.9378, -0.05351, 0.8753, 0.000115, 0.4375, 0.000115, 0.5001, -0.05351, 0.5001, -0.05351, 0.4376, 0.000115, -6.807e-05, 0.000115, 0.06202, -0.05351, 0.06246, -0.05351, -6.807e-05, 0.0001151, 0.9383, 0.0001151, 1.0, -0.05351, 1.0, -0.05351, 0.9378, 0.000115, 0.5001, 0.000115, 0.5627, -0.05351, 0.5626, -0.05351, 0.5001, 0.9998, -6.801e-05, 1.053, -6.798e-05, 1.053, 0.06211, 0.9998, 0.06166, 0.9998, 0.5624, 1.053, 0.5623, 1.053, 0.6249, 0.9998, 0.625, 0.9998, 0.1243, 1.053, 0.1247, 1.053, 0.1872, 0.9998, 0.1868, 0.9998, 0.625, 1.053, 0.6249, 1.053, 0.6874, 0.9998, 0.6876, 0.9998, 0.8128, 1.053, 0.8124, 1.053, 0.875, 0.9998, 0.8753, 0.9998, 0.1868, 1.053, 0.1872, 1.053, 0.2497, 0.9998, 0.2494, 0.9998, 0.8753, 1.053, 0.875, 1.053, 0.9375, 0.9998, 0.9379, 0.9998, 0.6876, 1.053, 0.6874, 1.053, 0.7499, 0.9998, 0.7502, 0.9998, 0.2494, 1.053, 0.2497, 1.053, 0.3123, 0.9998, 0.312, 0.9998, 0.7502, 1.053, 0.7499, 1.053, 0.8124, 0.9998, 0.8128, 0.9998, 0.312, 1.053, 0.3123, 1.053, 0.3748, 0.9998, 0.3746, 0.9998, 0.3746, 1.053, 0.3748, 1.053, 0.4373, 0.9998, 0.4372, 0.9998, 0.4372, 1.053, 0.4373, 1.053, 0.4998, 0.9998, 0.4998, 0.9998, 0.9379, 1.053, 0.9375, 1.053, 1.0, 0.9998, 1.0, 0.9998, 0.4998, 1.053, 0.4998, 1.053, 0.5623, 0.9998, 0.5624, 0.9998, 0.06166, 1.053, 0.06211, 1.053, 0.1247, 0.9998, 0.1243, -0.05351, -6.801e-05, -0.05351, 1.0, 0.0001149, -6.798e-05, 0.0001149, -6.798e-05, 0.0001149, -6.798e-05, 0.0001149, -6.798e-05, 0.0001136, 1.0, 0.0001136, 1.0, 0.0001136, 1.0, 0.0001149, -6.798e-05, 0.0001136, 1.0, -0.05351, 1.0, 0.0001136, 1.0, 0.0001136, 1.0, 0.0001136, 1.0, 0.0001136, 1.0, 0.0001149, -6.798e-05, 0.0001149, -6.798e-05, 0.0001149, -6.798e-05, 0.0001148, -6.798e-05])
me_cube_003.materials.append(mat_main)
me_cube_003.materials.append(mat_side)
me_cube_003.use_remesh_fix_poles = True
me_cube_003.use_remesh_preserve_attributes = False
me_cube_003.update()

# ---- objects
ob_convcube = bpy.data.objects.new('ConvCube', me_cube_002)
ob_end_part = bpy.data.objects.new('End_Part', me_cube_003)

# ---- transforms, parenting, visibility, modifiers, constraints
ob_convcube.location = (0.0, 0.0, 0.0)
ob_convcube.rotation_euler = (1.571, -0.0, 0.0)
ob_convcube.scale = (0.01, 0.01, 0.01)
ob_convcube.color = (0.8, 0.8, 0.8, 1.0)
_m = ob_convcube.modifiers.new('Auto Smooth', 'NODES')
_m.node_group = ng_auto_smooth
_gi = [s.identifier for s in ng_auto_smooth.interface.items_tree if s.item_type == 'SOCKET' and s.in_out == 'INPUT']
_m[_gi[1]] = 0.5236  # Angle
ob_end_part.location = (0.5, 0.0, 0.0)
ob_end_part.rotation_euler = (1.571, -0.0, 0.0)
ob_end_part.scale = (0.01, 0.01, 0.01)
ob_end_part.color = (0.8, 0.8, 0.8, 1.0)
_m = ob_end_part.modifiers.new('Auto Smooth', 'NODES')
_m.node_group = ng_auto_smooth
_gi = [s.identifier for s in ng_auto_smooth.interface.items_tree if s.item_type == 'SOCKET' and s.in_out == 'INPUT']
_m[_gi[1]] = 0.5236  # Angle

# ---- collection membership
col_collection.objects.link(ob_convcube)
col_collection.objects.link(ob_end_part)

# ---- scene / render settings (as saved in the file)
scene.frame_start = 1; scene.frame_end = 250; scene.frame_set(0)
scene.render.engine = 'BLENDER_EEVEE_NEXT'
scene.cycles.sampling_pattern = 'TABULATED_SOBOL'
scene.cycles.use_light_tree = False
scene.view_settings.view_transform = 'Filmic'
bpy.context.view_layer.update()

# ---- added for rendering (the .blend has no active camera and no usable light): camera, sun
cam_auto = bpy.data.cameras.new('AutoCamera')
cam_auto.lens = 50.0
cam_auto.sensor_width = 36.0
cam_auto.clip_end = 1000.0
ob_auto_camera = bpy.data.objects.new('AutoCamera', cam_auto)
scene.collection.objects.link(ob_auto_camera)
ob_auto_camera.location = (2.35564, -2.67676, 1.78451)
ob_auto_camera.rotation_euler = (1.09748, -7.21219e-08, 0.694738)
scene.camera = ob_auto_camera
light_auto_sun = bpy.data.lights.new('AutoSun', 'SUN')
light_auto_sun.energy = 3.0
light_auto_sun.angle = 0.0523599
ob_auto_sun = bpy.data.objects.new('AutoSun', light_auto_sun)
scene.collection.objects.link(ob_auto_sun)
ob_auto_sun.rotation_euler = (0.872665, 0.174533, 0.523599)
bpy.context.view_layer.update()
